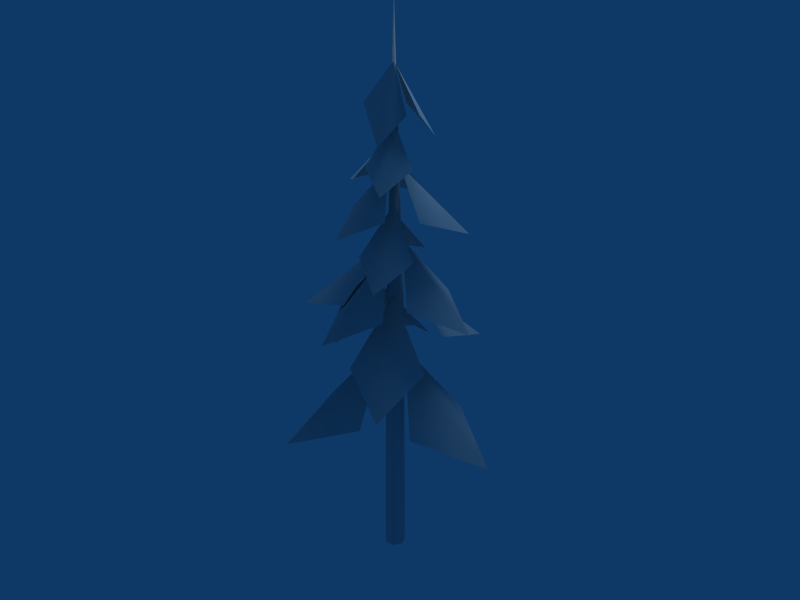 # Source: pino.blend  (saved by Blender 2.49.2; exported with 4.5.12 LTS)
import bpy
from mathutils import Matrix  # noqa: F401  (used for matrix-valued properties, if any)

bpy.ops.wm.read_factory_settings(use_empty=True)
scene = bpy.context.scene
scene.name = 'Scene'

# ---- collections
col_collection_1 = bpy.data.collections.new('Collection 1'); scene.collection.children.link(col_collection_1)

# ---- materials (node trees are filled in below, after node groups)
mat_pino = bpy.data.materials.new('pino')
mat_pino.alpha_threshold = 0.0
mat_pino.roughness = 0.5

# ---- material node trees

# ---- world
world_world = bpy.data.worlds.new('World'); scene.world = world_world
world_world.color = (0.05656, 0.2208, 0.4)
world_world.use_sun_shadow = False
world_world.sun_shadow_jitter_overblur = 0.0
world_world.cycles.sampling_method = 'MANUAL'
world_world.cycles.sample_map_resolution = 256
world_world.light_settings.ao_factor = 0.01

# ---- lights
light_lamp = bpy.data.lights.new('Lamp', 'POINT')
light_lamp.transmission_factor = 0.0
light_lamp.energy = 100.0
light_lamp.shadow_buffer_clip_start = 0.5
light_lamp.shadow_soft_size = 1.0
light_lamp.shadow_maximum_resolution = 0.006
light_lamp.use_absolute_resolution = True
light_lamp.cycles.use_multiple_importance_sampling = False

# ---- meshes
me_cylinder = bpy.data.meshes.new('Cylinder')
me_cylinder.from_pydata([(0.1691, 0.1691, 0.0), (0.2377, -0.02678, 0.0), (0.1273, -0.2025, 0.0), (-0.079, -0.2258, 0.0), (-0.2258, -0.079, 0.0), (-0.2025, 0.1273, 0.0), (-0.02678, 0.2377, 0.0), (0.1383, 0.1383, 6.059), (0.1943, -0.02189, 6.059), (0.104, -0.1656, 6.059), (-0.06458, -0.1846, 6.059), (-0.1846, -0.06458, 6.059), (-0.1656, 0.104, 6.059), (-0.02189, 0.1943, 6.059), (2.384e-07, 6.706e-08, 12.95), (1.164, -0.8859, 3.771), (0.2655, 0.01274, 5.339), (1.164, 0.9114, 3.771), (2.582, 0.01274, 3.187), (-0.5443, 2.167, 3.229), (-1.001, 0.7848, 3.735), (-0.05542, 0.2189, 5.094), (0.5104, 1.164, 3.735), (-1.316, -0.5522, 3.905), (-0.111, -0.2218, 5.445), (0.2192, -1.426, 3.905), (-1.238, -2.2, 3.331), (1.162, -1.962, 4.727), (1.217, -0.4768, 5.244), (0.1292, -0.1901, 6.631), (-0.1573, -1.278, 5.244), (-1.083, 0.3725, 6.513), (-0.1042, -0.05003, 7.828), (-0.5269, -1.029, 6.513), (-1.911, -0.7668, 6.023), (-0.8462, 1.319, 7.002), (-0.8397, 0.2508, 7.374), (-0.04915, 0.07848, 8.372), (0.123, 0.8691, 7.374), (-0.2398, -0.8342, 7.644), (0.05089, -0.07914, 8.642), (0.8059, -0.3699, 7.644), (0.6494, -1.427, 7.272), (1.419, 0.6856, 8.11), (0.358, 0.8126, 8.482), (0.0883, 0.04977, 9.48), (0.8512, -0.2198, 8.482), (1.062, 0.344, 5.739), (0.1126, 0.1693, 6.93), (-0.06197, 1.119, 5.739), (1.112, 1.619, 5.296), (-0.5143, 0.7042, 9.063), (-0.08557, 0.01804, 10.06), (-0.7718, -0.4106, 9.063), (-1.523, 0.35, 8.691), (0.6164, -1.166, 9.26), (0.6959, -0.2707, 9.573), (0.04788, -0.0637, 10.41), (-0.1591, -0.7117, 9.573), (0.6661, -0.03173, 10.63), (0.03317, 0.005074, 11.52), (-0.07724, 0.4744, 10.61), (0.6431, 0.5205, 10.05), (0.2229, -0.7663, 10.08), (0.3321, -0.01907, 10.55), (0.01633, -0.03601, 11.57), (-0.3515, -0.5123, 10.81), (-0.9054, 0.9184, 5.244), (-0.2211, 0.02543, 6.631), (-1.114, -0.6588, 5.244), (-2.254, 0.2944, 4.727), (1.988, 0.01061, 6.235), (0.8973, 0.7019, 6.684), (0.2058, 0.01061, 7.89), (0.8973, -0.6807, 6.684), (-0.3588, -1.899, 5.972), (0.5098, -0.9823, 6.411), (-0.02367, -0.1887, 7.591), (-0.8172, -0.7224, 6.411), (-0.6365, -0.5632, 8.56), (-0.01697, -0.1466, 9.481), (0.3996, -0.7662, 8.56), (-0.2786, -1.482, 8.217), (0.2171, 0.9408, 5.3), (-0.07025, 0.1553, 6.332), (-0.8557, 0.4428, 5.3), (-0.7122, 1.538, 4.916), (-0.3002, 1.296, 8.427), (-0.5849, 0.478, 8.728), (-0.0281, 0.1323, 9.537), (0.3176, 0.6891, 8.728), (-0.2818, 0.5613, 10.81), (-0.03243, 0.01363, 11.57), (-0.1649, -0.2735, 10.55), (-0.7747, 0.1721, 10.08)], [], [(0, 7, 8, 1), (1, 8, 9, 2), (2, 9, 10, 3), (3, 10, 11, 4), (4, 11, 12, 5), (5, 12, 13, 6), (7, 0, 6, 13), (7, 13, 14), (13, 12, 14), (12, 11, 14), (11, 10, 14), (10, 9, 14), (9, 8, 14), (8, 7, 14), (15, 18, 16), (16, 18, 17), (21, 19, 20), (22, 19, 21), (23, 26, 24), (24, 26, 25), (29, 27, 28), (30, 27, 29), (31, 34, 32), (32, 34, 33), (37, 35, 36), (38, 35, 37), (39, 42, 40), (40, 42, 41), (45, 43, 44), (46, 43, 45), (47, 50, 48), (48, 50, 49), (51, 54, 52), (52, 54, 53), (57, 55, 56), (58, 55, 57), (59, 62, 60), (60, 62, 61), (65, 63, 64), (66, 63, 65), (67, 70, 68), (68, 70, 69), (73, 71, 72), (74, 71, 73), (77, 75, 76), (78, 75, 77), (79, 82, 80), (80, 82, 81), (83, 86, 84), (84, 86, 85), (89, 87, 88), (90, 87, 89), (91, 94, 92), (92, 94, 93)])
me_cylinder.polygons.foreach_set('use_smooth', [True] * 54)
_uv = me_cylinder.uv_layers.new(name='UVTex')
_uv.uv.foreach_set('vector', [0.2042, 3.617e-07, 0.2277, 0.4999, 0.1644, 0.5044, 0.1366, 0.0005768, 0.1366, 0.0005768, 0.1644, 0.5044, 0.09971, 0.5133, 0.06869, 0.00157, 0.06869, 0.00157, 0.09971, 0.5133, 0.03276, 0.5272, 0.0, 0.002745, 0.4742, 0.003383, 0.4847, 0.5255, 0.4181, 0.5123, 0.4066, 0.001809, 0.4066, 0.001809, 0.4181, 0.5123, 0.3538, 0.5038, 0.3392, 0.0006235, 0.3392, 0.0006235, 0.3538, 0.5038, 0.2905, 0.4997, 0.2717, 0.0, 0.2277, 0.4999, 0.2042, 3.617e-07, 0.2717, 0.0, 0.2905, 0.4997, 0.2277, 0.4999, 0.2905, 0.4997, 0.2608, 1.0, 0.2905, 0.4997, 0.3538, 0.5038, 0.2608, 1.0, 0.3538, 0.5038, 0.4181, 0.5123, 0.2608, 1.0, 0.4181, 0.5123, 0.4847, 0.5255, 0.2608, 1.0, 0.03276, 0.5272, 0.09971, 0.5133, 0.2608, 1.0, 0.09971, 0.5133, 0.1644, 0.5044, 0.2608, 1.0, 0.1644, 0.5044, 0.2277, 0.4999, 0.2608, 1.0, 0.5153, 0.5011, 0.7522, 0.8288, 0.7472, 0.1699, 0.7472, 0.1699, 0.7522, 0.8288, 0.9841, 0.4976, 0.7472, 0.1699, 0.7522, 0.8288, 0.9841, 0.4976, 0.5153, 0.5011, 0.7522, 0.8288, 0.7472, 0.1699, 0.5153, 0.5011, 0.7522, 0.8288, 0.7472, 0.1699, 0.7472, 0.1699, 0.7522, 0.8288, 0.9841, 0.4976, 0.7472, 0.1699, 0.7522, 0.8288, 0.9841, 0.4976, 0.5153, 0.5011, 0.7522, 0.8288, 0.7472, 0.1699, 0.5153, 0.5011, 0.7522, 0.8288, 0.7472, 0.1699, 0.7472, 0.1699, 0.7522, 0.8288, 0.9841, 0.4976, 0.7472, 0.1699, 0.7522, 0.8288, 0.9841, 0.4976, 0.5153, 0.5011, 0.7522, 0.8288, 0.7472, 0.1699, 0.5153, 0.5011, 0.7522, 0.8288, 0.7472, 0.1699, 0.7472, 0.1699, 0.7522, 0.8288, 0.9841, 0.4976, 0.7472, 0.1699, 0.7522, 0.8288, 0.9841, 0.4976, 0.5153, 0.5011, 0.7522, 0.8288, 0.7472, 0.1699, 0.5153, 0.5011, 0.7522, 0.8288, 0.7472, 0.1699, 0.7472, 0.1699, 0.7522, 0.8288, 0.9841, 0.4976, 0.5153, 0.5011, 0.7522, 0.8288, 0.7472, 0.1699, 0.7472, 0.1699, 0.7522, 0.8288, 0.9841, 0.4976, 0.7472, 0.1699, 0.7522, 0.8288, 0.9841, 0.4976, 0.5153, 0.5011, 0.7522, 0.8288, 0.7472, 0.1699, 0.5153, 0.5011, 0.7522, 0.8288, 0.7472, 0.1699, 0.7472, 0.1699, 0.7522, 0.8288, 0.9841, 0.4976, 0.7472, 0.1699, 0.7522, 0.8288, 0.9841, 0.4976, 0.5153, 0.5011, 0.7522, 0.8288, 0.7472, 0.1699, 0.5153, 0.5011, 0.7522, 0.8288, 0.7472, 0.1699, 0.7472, 0.1699, 0.7522, 0.8288, 0.9841, 0.4976, 0.7472, 0.1699, 0.7522, 0.8288, 0.9841, 0.4976, 0.5153, 0.5011, 0.7522, 0.8288, 0.7472, 0.1699, 0.7472, 0.1699, 0.7522, 0.8288, 0.9841, 0.4976, 0.5153, 0.5011, 0.7522, 0.8288, 0.7472, 0.1699, 0.5153, 0.5011, 0.7522, 0.8288, 0.7472, 0.1699, 0.7472, 0.1699, 0.7522, 0.8288, 0.9841, 0.4976, 0.5153, 0.5011, 0.7522, 0.8288, 0.7472, 0.1699, 0.7472, 0.1699, 0.7522, 0.8288, 0.9841, 0.4976, 0.7472, 0.1699, 0.7522, 0.8288, 0.9841, 0.4976, 0.5153, 0.5011, 0.7522, 0.8288, 0.7472, 0.1699, 0.5153, 0.5011, 0.7522, 0.8288, 0.7472, 0.1699, 0.7472, 0.1699, 0.7522, 0.8288, 0.9841, 0.4976])
me_cylinder.materials.append(mat_pino)
me_cylinder.use_remesh_preserve_volume = False
me_cylinder.use_remesh_preserve_attributes = False
me_cylinder.use_mirror_vertex_groups = False
me_cylinder.update()

# ---- objects
ob_lamp = bpy.data.objects.new('Lamp', light_lamp)
ob_pino = bpy.data.objects.new('pino', me_cylinder)

# ---- transforms, parenting, visibility, modifiers, constraints
ob_lamp.location = (0.006911, 1.315, 4.255)
ob_lamp.lock_rotations_4d = False
ob_lamp.empty_display_type = 'ARROWS'
ob_lamp.lineart.crease_threshold = 0.0
ob_pino.location = (0.0, 0.0, 0.0)
ob_pino.scale = (0.2068, 0.207, 0.207)
ob_pino.lock_rotations_4d = False
ob_pino.empty_display_type = 'ARROWS'
ob_pino.lineart.crease_threshold = 0.0

# ---- collection membership
col_collection_1.objects.link(ob_lamp)
col_collection_1.objects.link(ob_pino)

# ---- scene / render settings (as saved in the file)
scene.frame_start = 1; scene.frame_end = 250; scene.frame_set(1)
scene.render.engine = 'BLENDER_EEVEE_NEXT'
scene.render.image_settings.file_format = 'JPEG'
scene.render.image_settings.color_mode = 'RGB'
scene.render.image_settings.compression = 90
scene.render.resolution_x = 800
scene.render.resolution_y = 600
scene.render.pixel_aspect_x = 100.0
scene.render.pixel_aspect_y = 100.0
scene.render.fps = 25
scene.render.dither_intensity = 0.0
scene.render.use_compositing = False
scene.render.use_sequencer = False
scene.render.bake_margin = 2
scene.render.bake_bias = 0.0
scene.render.use_stamp_time = False
scene.render.use_stamp_date = False
scene.render.use_stamp_frame = False
scene.render.use_stamp_camera = False
scene.render.use_stamp_scene = False
scene.render.use_stamp_filename = False
scene.render.use_stamp_render_time = False
scene.render.stamp_font_size = 0
scene.cycles.use_denoising = False
scene.cycles.samples = 10
scene.cycles.sampling_pattern = 'TABULATED_SOBOL'
scene.cycles.light_sampling_threshold = 0.0
scene.cycles.use_adaptive_sampling = False
scene.cycles.use_light_tree = False
scene.cycles.blur_glossy = 0.0
scene.cycles.volume_bounces = 1
scene.cycles.pixel_filter_type = 'GAUSSIAN'
scene.cycles.sample_clamp_indirect = 0.0
scene.view_settings.view_transform = 'Raw'
bpy.context.view_layer.update()

# ---- added for rendering (the .blend has no active camera): camera
cam_auto = bpy.data.cameras.new('AutoCamera')
cam_auto.lens = 50.0
cam_auto.sensor_width = 36.0
cam_auto.clip_end = 1000.0
ob_auto_camera = bpy.data.objects.new('AutoCamera', cam_auto)
scene.collection.objects.link(ob_auto_camera)
ob_auto_camera.location = (2.80958, -3.33425, 3.56053)
ob_auto_camera.rotation_euler = (1.09748, -7.21219e-08, 0.694738)
scene.camera = ob_auto_camera
bpy.context.view_layer.update()
